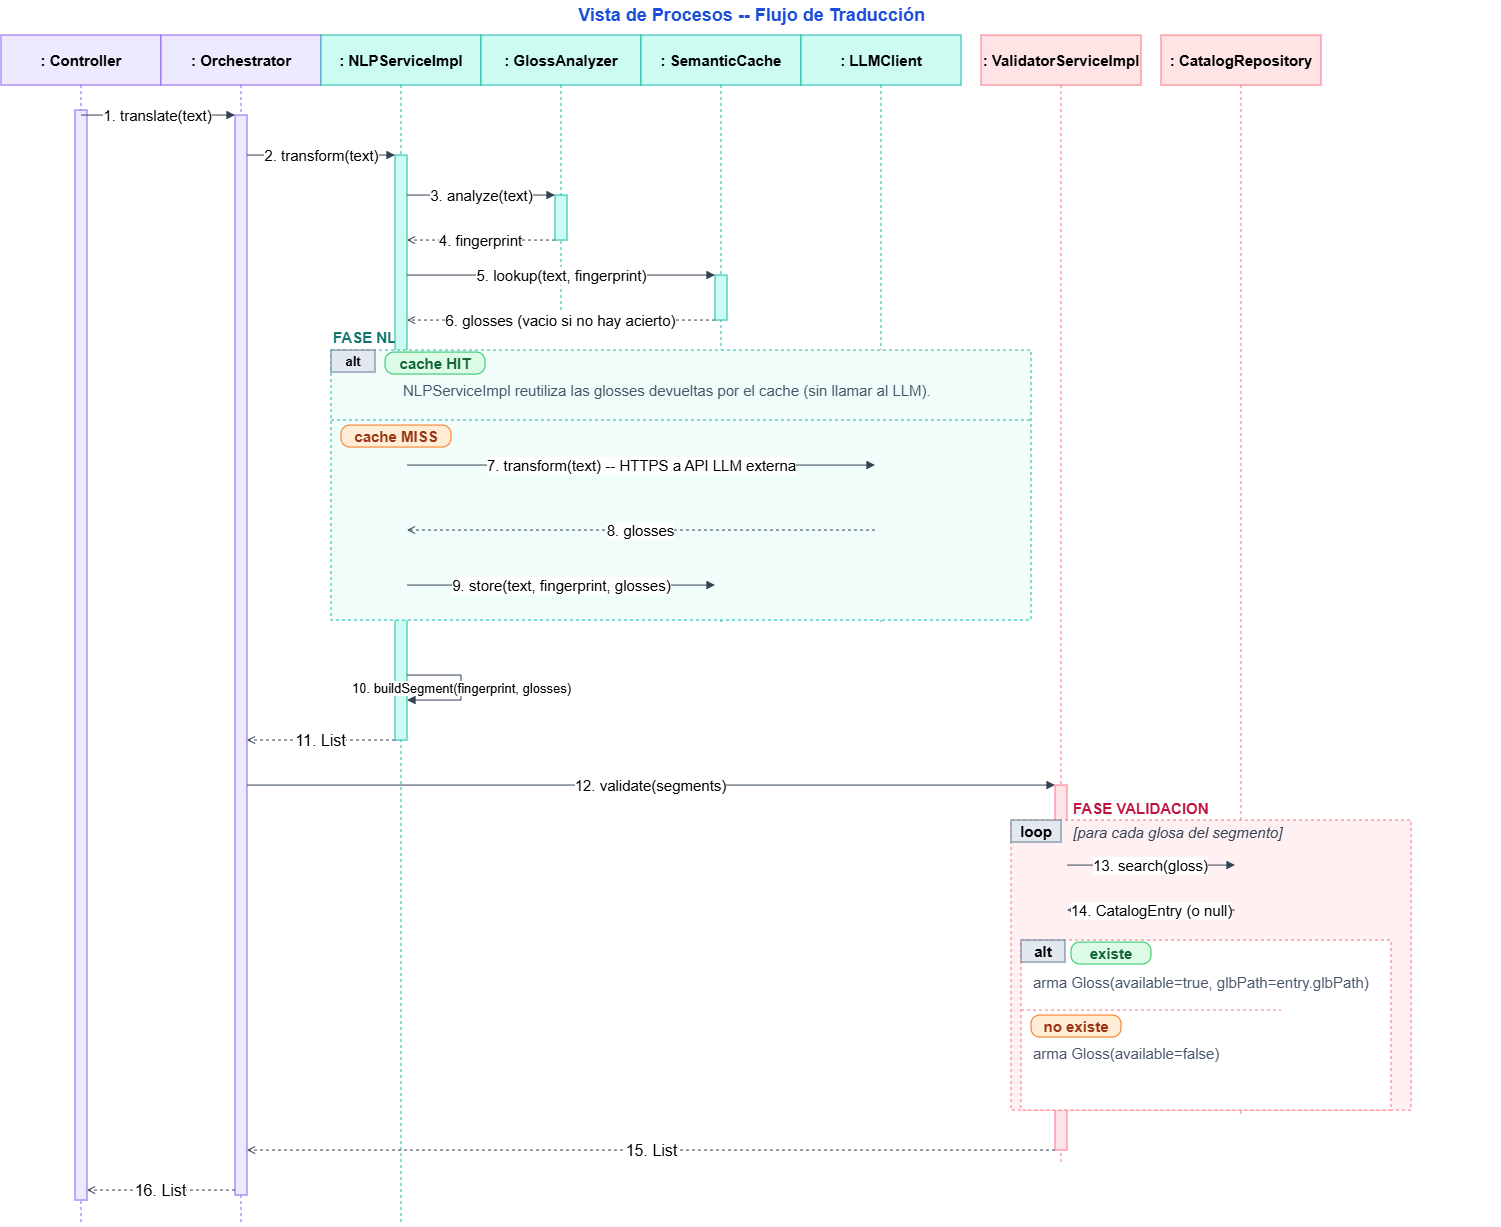

The diagram above was exported from draw.io. Its source (the exported page's mxGraphModel, read from the mxfile embedded in the PNG):
<mxGraphModel dx="2571" dy="1413" grid="1" gridSize="10" guides="1" tooltips="1" connect="1" arrows="1" fold="1" page="1" pageScale="1" pageWidth="1600" pageHeight="1400" math="0" shadow="0">
  <root>
    <mxCell id="0" />
    <mxCell id="1" parent="0" />
    <mxCell id="title1" parent="1" style="text;html=1;align=center;verticalAlign=middle;fontSize=18;fontStyle=1;fontColor=#1d4ed8;" value="Vista de Procesos -- Flujo de Traducción" vertex="1">
      <mxGeometry height="30" width="1500" x="20" y="5" as="geometry" />
    </mxCell>
    <mxCell id="phase_nlp" parent="1" style="text;html=1;align=left;verticalAlign=middle;fontSize=12;fontStyle=1;fontColor=#0f766e;" value="&lt;font style=&quot;font-size: 15px;&quot;&gt;FASE NLP&lt;/font&gt;" vertex="1">
      <mxGeometry height="24" width="150" x="350" y="330" as="geometry" />
    </mxCell>
    <mxCell id="phase_val" parent="1" style="text;html=1;align=left;verticalAlign=middle;fontSize=15;fontStyle=1;fontColor=#be123c;" value="FASE VALIDACION" vertex="1">
      <mxGeometry height="24" width="200" x="1090" y="801" as="geometry" />
    </mxCell>
    <mxCell id="h1" parent="1" style="rounded=0;whiteSpace=wrap;html=1;fillColor=#ede9fe;strokeColor=#8b5cf6;fontSize=15;fontStyle=1;align=center;verticalAlign=middle;" value=": Controller" vertex="1">
      <mxGeometry height="50" width="160" x="20" y="40" as="geometry" />
    </mxCell>
    <mxCell id="h2" parent="1" style="rounded=0;whiteSpace=wrap;html=1;fillColor=#ede9fe;strokeColor=#8b5cf6;fontSize=15;fontStyle=1;align=center;verticalAlign=middle;" value=": Orchestrator" vertex="1">
      <mxGeometry height="50" width="160" x="180" y="40" as="geometry" />
    </mxCell>
    <mxCell id="h3" parent="1" style="rounded=0;whiteSpace=wrap;html=1;fillColor=#ccfbf1;strokeColor=#14b8a6;fontSize=15;fontStyle=1;align=center;verticalAlign=middle;" value=": NLPServiceImpl" vertex="1">
      <mxGeometry height="50" width="160" x="340" y="40" as="geometry" />
    </mxCell>
    <mxCell id="h4" parent="1" style="rounded=0;whiteSpace=wrap;html=1;fillColor=#ccfbf1;strokeColor=#14b8a6;fontSize=15;fontStyle=1;align=center;verticalAlign=middle;" value=": GlossAnalyzer" vertex="1">
      <mxGeometry height="50" width="160" x="500" y="40" as="geometry" />
    </mxCell>
    <mxCell id="h5" parent="1" style="rounded=0;whiteSpace=wrap;html=1;fillColor=#ccfbf1;strokeColor=#14b8a6;fontSize=15;fontStyle=1;align=center;verticalAlign=middle;" value=": SemanticCache" vertex="1">
      <mxGeometry height="50" width="160" x="660" y="40" as="geometry" />
    </mxCell>
    <mxCell id="h6" parent="1" style="rounded=0;whiteSpace=wrap;html=1;fillColor=#ccfbf1;strokeColor=#14b8a6;fontSize=15;fontStyle=1;align=center;verticalAlign=middle;" value=": LLMClient" vertex="1">
      <mxGeometry height="50" width="160" x="820" y="40" as="geometry" />
    </mxCell>
    <mxCell id="h7" parent="1" style="rounded=0;whiteSpace=wrap;html=1;fillColor=#ffe4e6;strokeColor=#fb7185;fontSize=15;fontStyle=1;align=center;verticalAlign=middle;" value=": ValidatorServiceImpl" vertex="1">
      <mxGeometry height="50" width="160" x="1000" y="40" as="geometry" />
    </mxCell>
    <mxCell id="h8" parent="1" style="rounded=0;whiteSpace=wrap;html=1;fillColor=#ffe4e6;strokeColor=#fb7185;fontSize=15;fontStyle=1;align=center;verticalAlign=middle;" value=": CatalogRepository" vertex="1">
      <mxGeometry height="50" width="160" x="1180" y="40" as="geometry" />
    </mxCell>
    <mxCell id="ll1" edge="1" parent="1" style="html=1;endArrow=none;startArrow=none;dashed=1;strokeColor=#8b5cf6;">
      <mxGeometry relative="1" as="geometry">
        <mxPoint x="100" y="90" as="sourcePoint" />
        <mxPoint x="100" y="1230" as="targetPoint" />
      </mxGeometry>
    </mxCell>
    <mxCell id="ll2" edge="1" parent="1" style="html=1;endArrow=none;startArrow=none;dashed=1;strokeColor=#8b5cf6;">
      <mxGeometry relative="1" as="geometry">
        <mxPoint x="260" y="90" as="sourcePoint" />
        <mxPoint x="260" y="1230" as="targetPoint" />
      </mxGeometry>
    </mxCell>
    <mxCell id="ll3" edge="1" parent="1" style="html=1;endArrow=none;startArrow=none;dashed=1;strokeColor=#14b8a6;">
      <mxGeometry relative="1" as="geometry">
        <mxPoint x="420" y="90" as="sourcePoint" />
        <mxPoint x="420" y="1230" as="targetPoint" />
      </mxGeometry>
    </mxCell>
    <mxCell id="ll4" edge="1" parent="1" style="html=1;endArrow=none;startArrow=none;dashed=1;strokeColor=#14b8a6;">
      <mxGeometry relative="1" as="geometry">
        <mxPoint x="580" y="90" as="sourcePoint" />
        <mxPoint x="580" y="330" as="targetPoint" />
      </mxGeometry>
    </mxCell>
    <mxCell id="ll5" edge="1" parent="1" style="html=1;endArrow=none;startArrow=none;dashed=1;strokeColor=#14b8a6;">
      <mxGeometry relative="1" as="geometry">
        <mxPoint x="740" y="90" as="sourcePoint" />
        <mxPoint x="740" y="630" as="targetPoint" />
      </mxGeometry>
    </mxCell>
    <mxCell id="ll6" edge="1" parent="1" style="html=1;endArrow=none;startArrow=none;dashed=1;strokeColor=#14b8a6;">
      <mxGeometry relative="1" as="geometry">
        <mxPoint x="900" y="90" as="sourcePoint" />
        <mxPoint x="900" y="630" as="targetPoint" />
      </mxGeometry>
    </mxCell>
    <mxCell id="ll7" edge="1" parent="1" style="html=1;endArrow=none;startArrow=none;dashed=1;strokeColor=#fb7185;">
      <mxGeometry relative="1" as="geometry">
        <mxPoint x="1080" y="90" as="sourcePoint" />
        <mxPoint x="1080" y="1170" as="targetPoint" />
      </mxGeometry>
    </mxCell>
    <mxCell id="ll8" edge="1" parent="1" style="html=1;endArrow=none;startArrow=none;dashed=1;strokeColor=#fb7185;">
      <mxGeometry relative="1" as="geometry">
        <mxPoint x="1260" y="90" as="sourcePoint" />
        <mxPoint x="1260" y="1120" as="targetPoint" />
      </mxGeometry>
    </mxCell>
    <mxCell id="act_ctrl" parent="1" style="rounded=0;whiteSpace=wrap;html=1;fillColor=#ede9fe;strokeColor=#8b5cf6;" value="" vertex="1">
      <mxGeometry height="1090" width="12" x="94" y="115" as="geometry" />
    </mxCell>
    <mxCell id="act_orch" parent="1" style="rounded=0;whiteSpace=wrap;html=1;fillColor=#ede9fe;strokeColor=#8b5cf6;" value="" vertex="1">
      <mxGeometry height="1080" width="12" x="254" y="120" as="geometry" />
    </mxCell>
    <mxCell id="act_nlp" parent="1" style="rounded=0;whiteSpace=wrap;html=1;fillColor=#ccfbf1;strokeColor=#14b8a6;" value="" vertex="1">
      <mxGeometry height="585" width="12" x="414" y="160" as="geometry" />
    </mxCell>
    <mxCell id="act_ga" parent="1" style="rounded=0;whiteSpace=wrap;html=1;fillColor=#ccfbf1;strokeColor=#14b8a6;fontSize=15;" value="" vertex="1">
      <mxGeometry height="45" width="12" x="574" y="200" as="geometry" />
    </mxCell>
    <mxCell id="act_sc1" parent="1" style="rounded=0;whiteSpace=wrap;html=1;fillColor=#ccfbf1;strokeColor=#14b8a6;fontSize=15;" value="" vertex="1">
      <mxGeometry height="45" width="12" x="734" y="280" as="geometry" />
    </mxCell>
    <mxCell id="act_sc2" parent="1" style="rounded=0;whiteSpace=wrap;html=1;fillColor=#ccfbf1;strokeColor=#14b8a6;fontSize=15;" value="" vertex="1">
      <mxGeometry height="30" width="12" x="734" y="590" as="geometry" />
    </mxCell>
    <mxCell id="act_llm" parent="1" style="rounded=0;whiteSpace=wrap;html=1;fillColor=#ccfbf1;strokeColor=#14b8a6;fontSize=15;" value="" vertex="1">
      <mxGeometry height="65" width="12" x="894" y="470" as="geometry" />
    </mxCell>
    <mxCell id="act_val" parent="1" style="rounded=0;whiteSpace=wrap;html=1;fillColor=#ffe4e6;strokeColor=#fb7185;fontSize=15;" value="" vertex="1">
      <mxGeometry height="365" width="12" x="1074" y="790" as="geometry" />
    </mxCell>
    <mxCell id="act_cat" parent="1" style="rounded=0;whiteSpace=wrap;html=1;fillColor=#ffe4e6;strokeColor=#fb7185;fontSize=15;" value="" vertex="1">
      <mxGeometry height="45" width="12" x="1254" y="870" as="geometry" />
    </mxCell>
    <mxCell id="m1" edge="1" parent="1" style="html=1;endArrow=block;endFill=1;strokeColor=#334155;fontSize=15;labelBackgroundColor=#ffffff;" value="1. translate(text)">
      <mxGeometry relative="1" as="geometry">
        <mxPoint x="100" y="120" as="sourcePoint" />
        <mxPoint x="254" y="120" as="targetPoint" />
      </mxGeometry>
    </mxCell>
    <mxCell id="m2" edge="1" parent="1" style="html=1;endArrow=block;endFill=1;strokeColor=#334155;fontSize=15;labelBackgroundColor=#ffffff;" value="2. transform(text)">
      <mxGeometry relative="1" as="geometry">
        <mxPoint x="266" y="160" as="sourcePoint" />
        <mxPoint x="414" y="160" as="targetPoint" />
      </mxGeometry>
    </mxCell>
    <mxCell id="m3" edge="1" parent="1" style="html=1;endArrow=block;endFill=1;strokeColor=#334155;fontSize=15;labelBackgroundColor=#ffffff;" value="3. analyze(text)">
      <mxGeometry relative="1" as="geometry">
        <mxPoint x="426" y="200" as="sourcePoint" />
        <mxPoint x="574" y="200" as="targetPoint" />
      </mxGeometry>
    </mxCell>
    <mxCell id="m4" edge="1" parent="1" style="html=1;endArrow=open;endFill=0;dashed=1;strokeColor=#334155;fontSize=15;labelBackgroundColor=#ffffff;" value="4. fingerprint">
      <mxGeometry relative="1" as="geometry">
        <mxPoint x="574" y="245" as="sourcePoint" />
        <mxPoint x="426" y="245" as="targetPoint" />
      </mxGeometry>
    </mxCell>
    <mxCell id="m5" edge="1" parent="1" style="html=1;endArrow=block;endFill=1;strokeColor=#334155;fontSize=15;labelBackgroundColor=#ffffff;" value="5. lookup(text, fingerprint)">
      <mxGeometry relative="1" as="geometry">
        <mxPoint x="426" y="280" as="sourcePoint" />
        <mxPoint x="734" y="280" as="targetPoint" />
      </mxGeometry>
    </mxCell>
    <mxCell id="m6" edge="1" parent="1" style="html=1;endArrow=open;endFill=0;dashed=1;strokeColor=#334155;fontSize=15;labelBackgroundColor=#ffffff;" value="6. glosses (vacio si no hay acierto)">
      <mxGeometry relative="1" as="geometry">
        <mxPoint x="734" y="325" as="sourcePoint" />
        <mxPoint x="426" y="325" as="targetPoint" />
      </mxGeometry>
    </mxCell>
    <mxCell id="alt1_box" parent="1" style="rounded=0;whiteSpace=wrap;html=1;fillColor=#f0fdfa;strokeColor=#14b8a6;dashed=1;verticalAlign=top;align=left;" value="" vertex="1">
      <mxGeometry height="270" width="700" x="350" y="355" as="geometry" />
    </mxCell>
    <mxCell id="alt1_tag" parent="1" style="rounded=0;whiteSpace=wrap;html=1;fillColor=#e2e8f0;strokeColor=#64748b;fontSize=10;fontStyle=1;align=center;verticalAlign=middle;" value="&lt;font style=&quot;font-size: 13px;&quot;&gt;alt&lt;/font&gt;" vertex="1">
      <mxGeometry height="22" width="44" x="350" y="355" as="geometry" />
    </mxCell>
    <mxCell id="alt1_guard1" parent="1" style="rounded=1;arcSize=40;whiteSpace=wrap;html=1;fillColor=#dcfce7;strokeColor=#22c55e;fontSize=15;fontStyle=1;align=center;verticalAlign=middle;fontColor=#166534;" value="cache HIT" vertex="1">
      <mxGeometry height="22" width="100" x="404" y="357" as="geometry" />
    </mxCell>
    <mxCell id="alt1_note1" parent="1" style="text;html=1;align=left;verticalAlign=middle;fontSize=15;fontColor=#475569;" value="NLPServiceImpl reutiliza las glosses devueltas por el cache (sin llamar al LLM)." vertex="1">
      <mxGeometry height="20" width="600" x="420" y="385" as="geometry" />
    </mxCell>
    <mxCell id="alt1_divider" edge="1" parent="1" style="html=1;endArrow=none;startArrow=none;dashed=1;strokeColor=#14b8a6;">
      <mxGeometry relative="1" as="geometry">
        <mxPoint x="350" y="425" as="sourcePoint" />
        <mxPoint x="1050" y="425" as="targetPoint" />
      </mxGeometry>
    </mxCell>
    <mxCell id="alt1_guard2" parent="1" style="rounded=1;arcSize=40;whiteSpace=wrap;html=1;fillColor=#ffedd5;strokeColor=#f97316;fontSize=15;fontStyle=1;align=center;verticalAlign=middle;fontColor=#9a3412;" value="cache MISS" vertex="1">
      <mxGeometry height="22" width="110" x="360" y="430" as="geometry" />
    </mxCell>
    <mxCell id="m7" edge="1" parent="1" style="html=1;endArrow=block;endFill=1;strokeColor=#334155;fontSize=15;labelBackgroundColor=#ffffff;" value="7. transform(text)  -- HTTPS a API LLM externa">
      <mxGeometry relative="1" as="geometry">
        <mxPoint x="426" y="470" as="sourcePoint" />
        <mxPoint x="894" y="470" as="targetPoint" />
      </mxGeometry>
    </mxCell>
    <mxCell id="m8" edge="1" parent="1" style="html=1;endArrow=open;endFill=0;dashed=1;strokeColor=#334155;fontSize=15;labelBackgroundColor=#ffffff;" value="8. glosses">
      <mxGeometry relative="1" as="geometry">
        <mxPoint x="894" y="535" as="sourcePoint" />
        <mxPoint x="426" y="535" as="targetPoint" />
      </mxGeometry>
    </mxCell>
    <mxCell id="m9" edge="1" parent="1" style="html=1;endArrow=block;endFill=1;strokeColor=#334155;fontSize=15;labelBackgroundColor=#ffffff;" value="9. store(text, fingerprint, glosses)">
      <mxGeometry relative="1" as="geometry">
        <mxPoint x="426" y="590" as="sourcePoint" />
        <mxPoint x="734" y="590" as="targetPoint" />
      </mxGeometry>
    </mxCell>
    <mxCell id="m10" edge="1" parent="1" style="html=1;endArrow=block;endFill=1;strokeColor=#334155;fontSize=13;labelBackgroundColor=#ffffff;rounded=0;" value="10. buildSegment(fingerprint, glosses)">
      <mxGeometry relative="1" as="geometry">
        <Array as="points">
          <mxPoint x="426" y="680" />
          <mxPoint x="480" y="680" />
          <mxPoint x="480" y="705" />
        </Array>
        <mxPoint x="426" y="680" as="sourcePoint" />
        <mxPoint x="426" y="705" as="targetPoint" />
      </mxGeometry>
    </mxCell>
    <mxCell id="m11" edge="1" parent="1" style="html=1;endArrow=open;endFill=0;dashed=1;strokeColor=#334155;fontSize=13;labelBackgroundColor=#ffffff;" value="&lt;font style=&quot;font-size: 16px;&quot;&gt;11. List&lt;/font&gt;">
      <mxGeometry relative="1" as="geometry">
        <mxPoint x="414" y="745" as="sourcePoint" />
        <mxPoint x="266" y="745" as="targetPoint" />
      </mxGeometry>
    </mxCell>
    <mxCell id="m12" edge="1" parent="1" style="html=1;endArrow=block;endFill=1;strokeColor=#334155;fontSize=10;labelBackgroundColor=#ffffff;" value="&lt;font style=&quot;font-size: 15px;&quot;&gt;12. validate(segments)&lt;/font&gt;">
      <mxGeometry relative="1" as="geometry">
        <mxPoint x="266" y="790" as="sourcePoint" />
        <mxPoint x="1074" y="790" as="targetPoint" />
      </mxGeometry>
    </mxCell>
    <mxCell id="loop_box" parent="1" style="rounded=0;whiteSpace=wrap;html=1;fillColor=#fff1f2;strokeColor=#fb7185;dashed=1;verticalAlign=top;align=left;fontSize=15;" value="" vertex="1">
      <mxGeometry height="290" width="400" x="1030" y="825" as="geometry" />
    </mxCell>
    <mxCell id="loop_tag" parent="1" style="rounded=0;whiteSpace=wrap;html=1;fillColor=#e2e8f0;strokeColor=#64748b;fontSize=15;fontStyle=1;align=center;verticalAlign=middle;" value="loop" vertex="1">
      <mxGeometry height="22" width="50" x="1030" y="825" as="geometry" />
    </mxCell>
    <mxCell id="loop_guard" parent="1" style="text;html=1;align=left;verticalAlign=middle;fontSize=15;fontStyle=2;fontColor=#334155;" value="[para cada glosa del segmento]" vertex="1">
      <mxGeometry height="20" width="260" x="1090" y="827" as="geometry" />
    </mxCell>
    <mxCell id="m13" edge="1" parent="1" style="html=1;endArrow=block;endFill=1;strokeColor=#334155;fontSize=15;labelBackgroundColor=#ffffff;" value="13. search(gloss)">
      <mxGeometry relative="1" as="geometry">
        <mxPoint x="1086" y="870" as="sourcePoint" />
        <mxPoint x="1254" y="870" as="targetPoint" />
      </mxGeometry>
    </mxCell>
    <mxCell id="m14" edge="1" parent="1" style="html=1;endArrow=open;endFill=0;dashed=1;strokeColor=#334155;fontSize=15;labelBackgroundColor=#ffffff;" value="14. CatalogEntry (o null)">
      <mxGeometry relative="1" as="geometry">
        <mxPoint x="1254" y="915" as="sourcePoint" />
        <mxPoint x="1086" y="915" as="targetPoint" />
      </mxGeometry>
    </mxCell>
    <mxCell id="alt2_box" parent="1" style="rounded=0;whiteSpace=wrap;html=1;fillColor=#ffffff;strokeColor=#fb7185;dashed=1;verticalAlign=top;align=left;fontSize=15;" value="" vertex="1">
      <mxGeometry height="170" width="370" x="1040" y="945" as="geometry" />
    </mxCell>
    <mxCell id="alt2_tag" parent="1" style="rounded=0;whiteSpace=wrap;html=1;fillColor=#e2e8f0;strokeColor=#64748b;fontSize=15;fontStyle=1;align=center;verticalAlign=middle;" value="alt" vertex="1">
      <mxGeometry height="22" width="44" x="1040" y="945" as="geometry" />
    </mxCell>
    <mxCell id="alt2_guard1" parent="1" style="rounded=1;arcSize=40;whiteSpace=wrap;html=1;fillColor=#dcfce7;strokeColor=#22c55e;fontSize=15;fontStyle=1;align=center;verticalAlign=middle;fontColor=#166534;" value="existe" vertex="1">
      <mxGeometry height="22" width="80" x="1090" y="947" as="geometry" />
    </mxCell>
    <mxCell id="alt2_note1" parent="1" style="text;html=1;align=left;verticalAlign=middle;fontSize=15;fontColor=#475569;" value="arma Gloss(available=true, glbPath=entry.glbPath)" vertex="1">
      <mxGeometry height="30" width="240" x="1050" y="972" as="geometry" />
    </mxCell>
    <mxCell id="alt2_divider" edge="1" parent="1" style="html=1;endArrow=none;startArrow=none;dashed=1;strokeColor=#fb7185;fontSize=15;">
      <mxGeometry relative="1" as="geometry">
        <mxPoint x="1040" y="1015" as="sourcePoint" />
        <mxPoint x="1300" y="1015" as="targetPoint" />
      </mxGeometry>
    </mxCell>
    <mxCell id="alt2_guard2" parent="1" style="rounded=1;arcSize=40;whiteSpace=wrap;html=1;fillColor=#ffedd5;strokeColor=#f97316;fontSize=15;fontStyle=1;align=center;verticalAlign=middle;fontColor=#9a3412;" value="no existe" vertex="1">
      <mxGeometry height="22" width="90" x="1050" y="1020" as="geometry" />
    </mxCell>
    <mxCell id="alt2_note2" parent="1" style="text;html=1;align=left;verticalAlign=middle;fontSize=15;fontColor=#475569;" value="arma Gloss(available=false)" vertex="1">
      <mxGeometry height="20" width="240" x="1050" y="1048" as="geometry" />
    </mxCell>
    <mxCell id="m15" edge="1" parent="1" style="html=1;endArrow=open;endFill=0;dashed=1;strokeColor=#334155;fontSize=10;labelBackgroundColor=#ffffff;" value="&lt;font style=&quot;font-size: 16px;&quot;&gt;15. List&lt;/font&gt;">
      <mxGeometry relative="1" as="geometry">
        <mxPoint x="1074" y="1155" as="sourcePoint" />
        <mxPoint x="266" y="1155" as="targetPoint" />
      </mxGeometry>
    </mxCell>
    <mxCell id="m16" edge="1" parent="1" style="html=1;endArrow=open;endFill=0;dashed=1;strokeColor=#334155;fontSize=10;labelBackgroundColor=#ffffff;" value="&lt;font style=&quot;font-size: 16px;&quot;&gt;16. List&lt;/font&gt;">
      <mxGeometry relative="1" as="geometry">
        <mxPoint x="254" y="1195" as="sourcePoint" />
        <mxPoint x="106" y="1195" as="targetPoint" />
      </mxGeometry>
    </mxCell>
  </root>
</mxGraphModel>